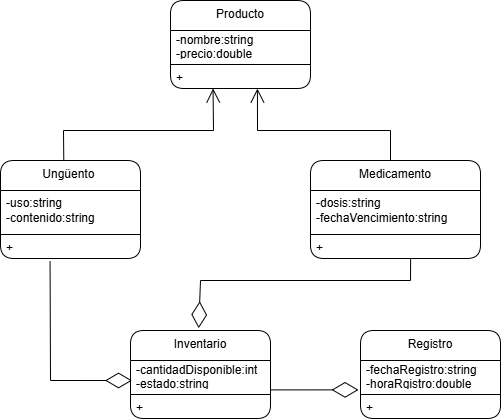

The diagram above was exported from draw.io. Its source (the exported page's mxGraphModel, read from the mxfile embedded in the PNG):
<mxGraphModel dx="1218" dy="1519" grid="1" gridSize="10" guides="1" tooltips="1" connect="1" arrows="1" fold="1" page="1" pageScale="1" pageWidth="827" pageHeight="1169" math="0" shadow="0">
  <root>
    <mxCell id="0" />
    <mxCell id="1" parent="0" />
    <mxCell id="wTLGiKkabMfA27E9WuvX-1" value="Producto" style="swimlane;fontStyle=0;align=center;verticalAlign=top;childLayout=stackLayout;horizontal=1;startSize=30;horizontalStack=0;resizeParent=1;resizeParentMax=0;resizeLast=0;collapsible=0;marginBottom=0;html=1;whiteSpace=wrap;rounded=1;" vertex="1" parent="1">
      <mxGeometry x="160" y="-40" width="140" height="88" as="geometry" />
    </mxCell>
    <mxCell id="wTLGiKkabMfA27E9WuvX-3" value="-nombre:string&lt;div&gt;-precio:double&lt;/div&gt;" style="text;html=1;strokeColor=none;fillColor=none;align=left;verticalAlign=middle;spacingLeft=4;spacingRight=4;overflow=hidden;rotatable=0;points=[[0,0.5],[1,0.5]];portConstraint=eastwest;whiteSpace=wrap;" vertex="1" parent="wTLGiKkabMfA27E9WuvX-1">
      <mxGeometry y="30" width="140" height="30" as="geometry" />
    </mxCell>
    <mxCell id="wTLGiKkabMfA27E9WuvX-6" value="" style="line;strokeWidth=1;fillColor=none;align=left;verticalAlign=middle;spacingTop=-1;spacingLeft=3;spacingRight=3;rotatable=0;labelPosition=right;points=[];portConstraint=eastwest;" vertex="1" parent="wTLGiKkabMfA27E9WuvX-1">
      <mxGeometry y="60" width="140" height="8" as="geometry" />
    </mxCell>
    <mxCell id="wTLGiKkabMfA27E9WuvX-8" value="+" style="text;html=1;strokeColor=none;fillColor=none;align=left;verticalAlign=middle;spacingLeft=4;spacingRight=4;overflow=hidden;rotatable=0;points=[[0,0.5],[1,0.5]];portConstraint=eastwest;whiteSpace=wrap;" vertex="1" parent="wTLGiKkabMfA27E9WuvX-1">
      <mxGeometry y="68" width="140" height="20" as="geometry" />
    </mxCell>
    <mxCell id="wTLGiKkabMfA27E9WuvX-9" value="Ungüento&amp;nbsp;" style="swimlane;fontStyle=0;align=center;verticalAlign=top;childLayout=stackLayout;horizontal=1;startSize=30;horizontalStack=0;resizeParent=1;resizeParentMax=0;resizeLast=0;collapsible=0;marginBottom=0;html=1;whiteSpace=wrap;rounded=1;" vertex="1" parent="1">
      <mxGeometry x="-10" y="120" width="140" height="98" as="geometry" />
    </mxCell>
    <mxCell id="wTLGiKkabMfA27E9WuvX-10" value="-uso:string&lt;div&gt;-contenido:string&lt;/div&gt;" style="text;html=1;strokeColor=none;fillColor=none;align=left;verticalAlign=middle;spacingLeft=4;spacingRight=4;overflow=hidden;rotatable=0;points=[[0,0.5],[1,0.5]];portConstraint=eastwest;whiteSpace=wrap;" vertex="1" parent="wTLGiKkabMfA27E9WuvX-9">
      <mxGeometry y="30" width="140" height="40" as="geometry" />
    </mxCell>
    <mxCell id="wTLGiKkabMfA27E9WuvX-11" value="" style="line;strokeWidth=1;fillColor=none;align=left;verticalAlign=middle;spacingTop=-1;spacingLeft=3;spacingRight=3;rotatable=0;labelPosition=right;points=[];portConstraint=eastwest;" vertex="1" parent="wTLGiKkabMfA27E9WuvX-9">
      <mxGeometry y="70" width="140" height="8" as="geometry" />
    </mxCell>
    <mxCell id="wTLGiKkabMfA27E9WuvX-12" value="+" style="text;html=1;strokeColor=none;fillColor=none;align=left;verticalAlign=middle;spacingLeft=4;spacingRight=4;overflow=hidden;rotatable=0;points=[[0,0.5],[1,0.5]];portConstraint=eastwest;whiteSpace=wrap;" vertex="1" parent="wTLGiKkabMfA27E9WuvX-9">
      <mxGeometry y="78" width="140" height="20" as="geometry" />
    </mxCell>
    <mxCell id="wTLGiKkabMfA27E9WuvX-13" value="Medicamento" style="swimlane;fontStyle=0;align=center;verticalAlign=top;childLayout=stackLayout;horizontal=1;startSize=30;horizontalStack=0;resizeParent=1;resizeParentMax=0;resizeLast=0;collapsible=0;marginBottom=0;html=1;whiteSpace=wrap;rounded=1;" vertex="1" parent="1">
      <mxGeometry x="300" y="120" width="170" height="98" as="geometry" />
    </mxCell>
    <mxCell id="wTLGiKkabMfA27E9WuvX-14" value="-dosis:string&lt;div&gt;-fechaVencimiento:string&lt;/div&gt;" style="text;html=1;strokeColor=none;fillColor=none;align=left;verticalAlign=middle;spacingLeft=4;spacingRight=4;overflow=hidden;rotatable=0;points=[[0,0.5],[1,0.5]];portConstraint=eastwest;whiteSpace=wrap;" vertex="1" parent="wTLGiKkabMfA27E9WuvX-13">
      <mxGeometry y="30" width="170" height="40" as="geometry" />
    </mxCell>
    <mxCell id="wTLGiKkabMfA27E9WuvX-15" value="" style="line;strokeWidth=1;fillColor=none;align=left;verticalAlign=middle;spacingTop=-1;spacingLeft=3;spacingRight=3;rotatable=0;labelPosition=right;points=[];portConstraint=eastwest;" vertex="1" parent="wTLGiKkabMfA27E9WuvX-13">
      <mxGeometry y="70" width="170" height="8" as="geometry" />
    </mxCell>
    <mxCell id="wTLGiKkabMfA27E9WuvX-16" value="+" style="text;html=1;strokeColor=none;fillColor=none;align=left;verticalAlign=middle;spacingLeft=4;spacingRight=4;overflow=hidden;rotatable=0;points=[[0,0.5],[1,0.5]];portConstraint=eastwest;whiteSpace=wrap;" vertex="1" parent="wTLGiKkabMfA27E9WuvX-13">
      <mxGeometry y="78" width="170" height="20" as="geometry" />
    </mxCell>
    <mxCell id="wTLGiKkabMfA27E9WuvX-17" value="Inventario" style="swimlane;fontStyle=0;align=center;verticalAlign=top;childLayout=stackLayout;horizontal=1;startSize=30;horizontalStack=0;resizeParent=1;resizeParentMax=0;resizeLast=0;collapsible=0;marginBottom=0;html=1;whiteSpace=wrap;rounded=1;" vertex="1" parent="1">
      <mxGeometry x="120" y="290" width="140" height="88" as="geometry" />
    </mxCell>
    <mxCell id="wTLGiKkabMfA27E9WuvX-18" value="-cantidadDisponible:int&lt;div&gt;-estado:string&lt;/div&gt;" style="text;html=1;strokeColor=none;fillColor=none;align=left;verticalAlign=middle;spacingLeft=4;spacingRight=4;overflow=hidden;rotatable=0;points=[[0,0.5],[1,0.5]];portConstraint=eastwest;whiteSpace=wrap;" vertex="1" parent="wTLGiKkabMfA27E9WuvX-17">
      <mxGeometry y="30" width="140" height="30" as="geometry" />
    </mxCell>
    <mxCell id="wTLGiKkabMfA27E9WuvX-19" value="" style="line;strokeWidth=1;fillColor=none;align=left;verticalAlign=middle;spacingTop=-1;spacingLeft=3;spacingRight=3;rotatable=0;labelPosition=right;points=[];portConstraint=eastwest;" vertex="1" parent="wTLGiKkabMfA27E9WuvX-17">
      <mxGeometry y="60" width="140" height="8" as="geometry" />
    </mxCell>
    <mxCell id="wTLGiKkabMfA27E9WuvX-20" value="+" style="text;html=1;strokeColor=none;fillColor=none;align=left;verticalAlign=middle;spacingLeft=4;spacingRight=4;overflow=hidden;rotatable=0;points=[[0,0.5],[1,0.5]];portConstraint=eastwest;whiteSpace=wrap;" vertex="1" parent="wTLGiKkabMfA27E9WuvX-17">
      <mxGeometry y="68" width="140" height="20" as="geometry" />
    </mxCell>
    <mxCell id="wTLGiKkabMfA27E9WuvX-21" value="Registro" style="swimlane;fontStyle=0;align=center;verticalAlign=top;childLayout=stackLayout;horizontal=1;startSize=30;horizontalStack=0;resizeParent=1;resizeParentMax=0;resizeLast=0;collapsible=0;marginBottom=0;html=1;whiteSpace=wrap;rounded=1;" vertex="1" parent="1">
      <mxGeometry x="350" y="290" width="140" height="88" as="geometry" />
    </mxCell>
    <mxCell id="wTLGiKkabMfA27E9WuvX-22" value="-fechaRegistro:string&lt;div&gt;-horaRgistro:double&lt;/div&gt;" style="text;html=1;strokeColor=none;fillColor=none;align=left;verticalAlign=middle;spacingLeft=4;spacingRight=4;overflow=hidden;rotatable=0;points=[[0,0.5],[1,0.5]];portConstraint=eastwest;whiteSpace=wrap;" vertex="1" parent="wTLGiKkabMfA27E9WuvX-21">
      <mxGeometry y="30" width="140" height="30" as="geometry" />
    </mxCell>
    <mxCell id="wTLGiKkabMfA27E9WuvX-23" value="" style="line;strokeWidth=1;fillColor=none;align=left;verticalAlign=middle;spacingTop=-1;spacingLeft=3;spacingRight=3;rotatable=0;labelPosition=right;points=[];portConstraint=eastwest;" vertex="1" parent="wTLGiKkabMfA27E9WuvX-21">
      <mxGeometry y="60" width="140" height="8" as="geometry" />
    </mxCell>
    <mxCell id="wTLGiKkabMfA27E9WuvX-24" value="+" style="text;html=1;strokeColor=none;fillColor=none;align=left;verticalAlign=middle;spacingLeft=4;spacingRight=4;overflow=hidden;rotatable=0;points=[[0,0.5],[1,0.5]];portConstraint=eastwest;whiteSpace=wrap;" vertex="1" parent="wTLGiKkabMfA27E9WuvX-21">
      <mxGeometry y="68" width="140" height="20" as="geometry" />
    </mxCell>
    <mxCell id="wTLGiKkabMfA27E9WuvX-26" value="" style="endArrow=diamondThin;endFill=0;endSize=24;html=1;rounded=0;entryX=0.487;entryY=-0.026;entryDx=0;entryDy=0;entryPerimeter=0;exitX=0.589;exitY=1.022;exitDx=0;exitDy=0;exitPerimeter=0;" edge="1" parent="1" source="wTLGiKkabMfA27E9WuvX-16" target="wTLGiKkabMfA27E9WuvX-17">
      <mxGeometry width="160" relative="1" as="geometry">
        <mxPoint x="400" y="200" as="sourcePoint" />
        <mxPoint x="240" y="230" as="targetPoint" />
        <Array as="points">
          <mxPoint x="400" y="240" />
          <mxPoint x="190" y="240" />
        </Array>
      </mxGeometry>
    </mxCell>
    <mxCell id="wTLGiKkabMfA27E9WuvX-27" value="" style="endArrow=open;endFill=1;endSize=12;html=1;rounded=0;entryX=0.304;entryY=1;entryDx=0;entryDy=0;entryPerimeter=0;exitX=0.452;exitY=-0.003;exitDx=0;exitDy=0;exitPerimeter=0;" edge="1" parent="1" source="wTLGiKkabMfA27E9WuvX-9" target="wTLGiKkabMfA27E9WuvX-8">
      <mxGeometry width="160" relative="1" as="geometry">
        <mxPoint x="203" y="120" as="sourcePoint" />
        <mxPoint x="260" y="180" as="targetPoint" />
        <Array as="points">
          <mxPoint x="53" y="90" />
          <mxPoint x="203" y="90" />
        </Array>
      </mxGeometry>
    </mxCell>
    <mxCell id="wTLGiKkabMfA27E9WuvX-32" value="" style="endArrow=diamondThin;endFill=0;endSize=24;html=1;rounded=0;exitX=0.354;exitY=1.15;exitDx=0;exitDy=0;exitPerimeter=0;entryX=0.011;entryY=0.667;entryDx=0;entryDy=0;entryPerimeter=0;" edge="1" parent="1" source="wTLGiKkabMfA27E9WuvX-12" target="wTLGiKkabMfA27E9WuvX-18">
      <mxGeometry width="160" relative="1" as="geometry">
        <mxPoint x="232" y="260" as="sourcePoint" />
        <mxPoint x="40" y="310" as="targetPoint" />
        <Array as="points">
          <mxPoint x="40" y="340" />
        </Array>
      </mxGeometry>
    </mxCell>
    <mxCell id="wTLGiKkabMfA27E9WuvX-33" value="" style="endArrow=diamondThin;endFill=0;endSize=24;html=1;rounded=0;entryX=-0.014;entryY=0.979;entryDx=0;entryDy=0;entryPerimeter=0;exitX=0.997;exitY=0.98;exitDx=0;exitDy=0;exitPerimeter=0;" edge="1" parent="1" source="wTLGiKkabMfA27E9WuvX-18" target="wTLGiKkabMfA27E9WuvX-22">
      <mxGeometry width="160" relative="1" as="geometry">
        <mxPoint x="260" y="350" as="sourcePoint" />
        <mxPoint x="300" y="337" as="targetPoint" />
        <Array as="points" />
      </mxGeometry>
    </mxCell>
    <mxCell id="wTLGiKkabMfA27E9WuvX-34" value="" style="endArrow=open;endFill=1;endSize=12;html=1;rounded=0;entryX=0.621;entryY=1;entryDx=0;entryDy=0;entryPerimeter=0;" edge="1" parent="1" target="wTLGiKkabMfA27E9WuvX-8">
      <mxGeometry width="160" relative="1" as="geometry">
        <mxPoint x="380" y="120" as="sourcePoint" />
        <mxPoint x="323" y="100" as="targetPoint" />
        <Array as="points">
          <mxPoint x="380" y="90" />
          <mxPoint x="247" y="90" />
        </Array>
      </mxGeometry>
    </mxCell>
  </root>
</mxGraphModel>